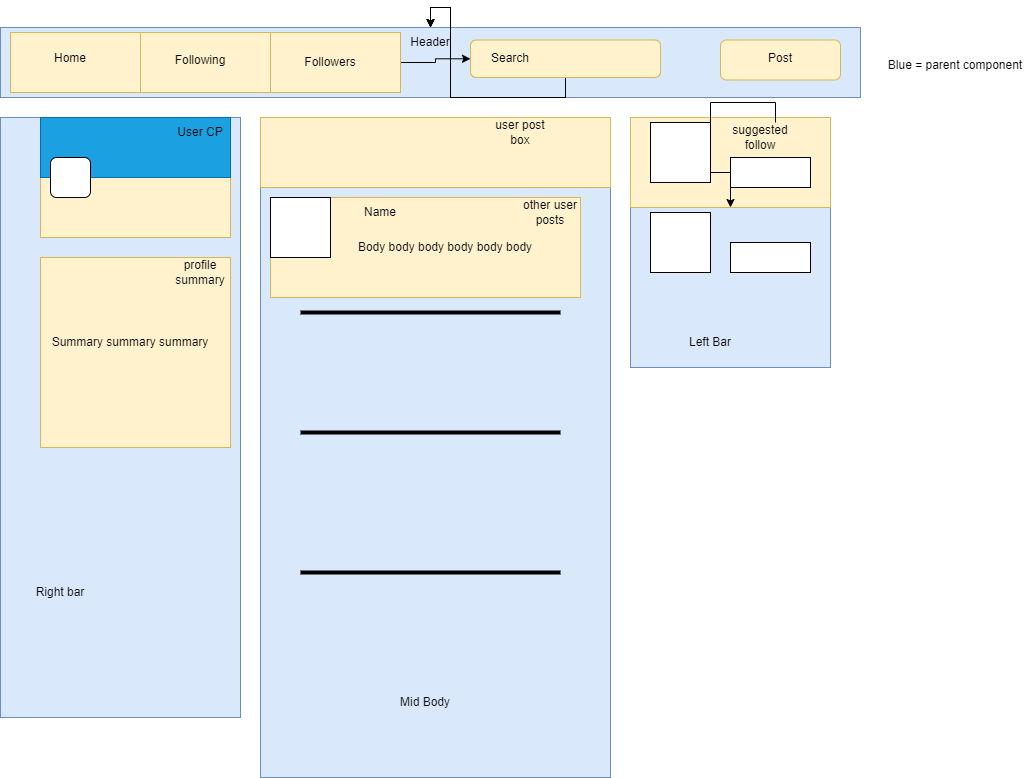

The diagram above was exported from draw.io. Its source (the exported page's mxGraphModel, read from the mxfile embedded in the PNG):
<mxGraphModel dx="1962" dy="1925" grid="1" gridSize="10" guides="1" tooltips="1" connect="1" arrows="1" fold="1" page="1" pageScale="1" pageWidth="850" pageHeight="1100" math="0" shadow="0">
  <root>
    <mxCell id="0" />
    <mxCell id="1" parent="0" />
    <mxCell id="FSrTevLvr-XaCo7ukq4h-40" value="" style="rounded=0;whiteSpace=wrap;html=1;fillColor=#dae8fc;strokeColor=#6c8ebf;" vertex="1" parent="1">
      <mxGeometry x="-10" y="90" width="240" height="600" as="geometry" />
    </mxCell>
    <mxCell id="FSrTevLvr-XaCo7ukq4h-1" value="" style="rounded=0;whiteSpace=wrap;html=1;fillColor=#dae8fc;strokeColor=#6c8ebf;" vertex="1" parent="1">
      <mxGeometry x="-10" width="860" height="70" as="geometry" />
    </mxCell>
    <mxCell id="FSrTevLvr-XaCo7ukq4h-2" value="" style="rounded=0;whiteSpace=wrap;html=1;fillColor=#fff2cc;strokeColor=#d6b656;" vertex="1" parent="1">
      <mxGeometry y="5" width="130" height="60" as="geometry" />
    </mxCell>
    <mxCell id="FSrTevLvr-XaCo7ukq4h-3" value="" style="rounded=0;whiteSpace=wrap;html=1;fillColor=#fff2cc;strokeColor=#d6b656;" vertex="1" parent="1">
      <mxGeometry x="130" y="5" width="130" height="60" as="geometry" />
    </mxCell>
    <mxCell id="FSrTevLvr-XaCo7ukq4h-35" value="" style="edgeStyle=orthogonalEdgeStyle;rounded=0;orthogonalLoop=1;jettySize=auto;html=1;" edge="1" parent="1" source="FSrTevLvr-XaCo7ukq4h-4" target="FSrTevLvr-XaCo7ukq4h-6">
      <mxGeometry relative="1" as="geometry" />
    </mxCell>
    <mxCell id="FSrTevLvr-XaCo7ukq4h-4" value="" style="rounded=0;whiteSpace=wrap;html=1;fillColor=#fff2cc;strokeColor=#d6b656;" vertex="1" parent="1">
      <mxGeometry x="260" y="5" width="130" height="60" as="geometry" />
    </mxCell>
    <mxCell id="FSrTevLvr-XaCo7ukq4h-7" style="edgeStyle=orthogonalEdgeStyle;rounded=0;orthogonalLoop=1;jettySize=auto;html=1;" edge="1" parent="1" source="FSrTevLvr-XaCo7ukq4h-6" target="FSrTevLvr-XaCo7ukq4h-1">
      <mxGeometry relative="1" as="geometry" />
    </mxCell>
    <mxCell id="FSrTevLvr-XaCo7ukq4h-8" style="edgeStyle=orthogonalEdgeStyle;rounded=0;orthogonalLoop=1;jettySize=auto;html=1;" edge="1" parent="1" source="FSrTevLvr-XaCo7ukq4h-6" target="FSrTevLvr-XaCo7ukq4h-1">
      <mxGeometry relative="1" as="geometry" />
    </mxCell>
    <mxCell id="FSrTevLvr-XaCo7ukq4h-9" style="edgeStyle=orthogonalEdgeStyle;rounded=0;orthogonalLoop=1;jettySize=auto;html=1;" edge="1" parent="1" source="FSrTevLvr-XaCo7ukq4h-6" target="FSrTevLvr-XaCo7ukq4h-1">
      <mxGeometry relative="1" as="geometry" />
    </mxCell>
    <mxCell id="FSrTevLvr-XaCo7ukq4h-6" value="" style="rounded=1;whiteSpace=wrap;html=1;fillColor=#fff2cc;strokeColor=#d6b656;" vertex="1" parent="1">
      <mxGeometry x="460" y="12.5" width="190" height="37.5" as="geometry" />
    </mxCell>
    <mxCell id="FSrTevLvr-XaCo7ukq4h-10" value="" style="rounded=1;whiteSpace=wrap;html=1;fillColor=#fff2cc;strokeColor=#d6b656;" vertex="1" parent="1">
      <mxGeometry x="710" y="12.5" width="120" height="40" as="geometry" />
    </mxCell>
    <mxCell id="FSrTevLvr-XaCo7ukq4h-12" value="" style="rounded=0;whiteSpace=wrap;html=1;fillColor=#fff2cc;strokeColor=#d6b656;" vertex="1" parent="1">
      <mxGeometry x="30" y="90" width="190" height="120" as="geometry" />
    </mxCell>
    <mxCell id="FSrTevLvr-XaCo7ukq4h-13" value="" style="whiteSpace=wrap;html=1;aspect=fixed;fillColor=#fff2cc;strokeColor=#d6b656;" vertex="1" parent="1">
      <mxGeometry x="30" y="230" width="190" height="190" as="geometry" />
    </mxCell>
    <mxCell id="FSrTevLvr-XaCo7ukq4h-14" value="" style="rounded=0;whiteSpace=wrap;html=1;fillColor=#dae8fc;strokeColor=#6c8ebf;" vertex="1" parent="1">
      <mxGeometry x="250" y="90" width="350" height="660" as="geometry" />
    </mxCell>
    <mxCell id="FSrTevLvr-XaCo7ukq4h-15" value="" style="rounded=0;whiteSpace=wrap;html=1;fillColor=#dae8fc;strokeColor=#6c8ebf;" vertex="1" parent="1">
      <mxGeometry x="620" y="90" width="200" height="250" as="geometry" />
    </mxCell>
    <mxCell id="FSrTevLvr-XaCo7ukq4h-16" value="" style="rounded=0;whiteSpace=wrap;html=1;fillColor=#fff2cc;strokeColor=#d6b656;" vertex="1" parent="1">
      <mxGeometry x="250" y="90" width="350" height="70" as="geometry" />
    </mxCell>
    <mxCell id="FSrTevLvr-XaCo7ukq4h-19" value="" style="line;strokeWidth=4;html=1;perimeter=backbonePerimeter;points=[];outlineConnect=0;" vertex="1" parent="1">
      <mxGeometry x="290" y="280" width="260" height="10" as="geometry" />
    </mxCell>
    <mxCell id="FSrTevLvr-XaCo7ukq4h-20" value="" style="line;strokeWidth=4;html=1;perimeter=backbonePerimeter;points=[];outlineConnect=0;" vertex="1" parent="1">
      <mxGeometry x="290" y="400" width="260" height="10" as="geometry" />
    </mxCell>
    <mxCell id="FSrTevLvr-XaCo7ukq4h-21" value="" style="line;strokeWidth=4;html=1;perimeter=backbonePerimeter;points=[];outlineConnect=0;" vertex="1" parent="1">
      <mxGeometry x="290" y="540" width="260" height="10" as="geometry" />
    </mxCell>
    <mxCell id="FSrTevLvr-XaCo7ukq4h-33" value="" style="rounded=0;whiteSpace=wrap;html=1;fillColor=#fff2cc;strokeColor=#d6b656;" vertex="1" parent="1">
      <mxGeometry x="260" y="170" width="310" height="100" as="geometry" />
    </mxCell>
    <mxCell id="FSrTevLvr-XaCo7ukq4h-42" value="" style="rounded=0;whiteSpace=wrap;html=1;fillColor=#fff2cc;strokeColor=#d6b656;" vertex="1" parent="1">
      <mxGeometry x="620" y="90" width="200" height="90" as="geometry" />
    </mxCell>
    <mxCell id="FSrTevLvr-XaCo7ukq4h-22" value="" style="rounded=0;whiteSpace=wrap;html=1;" vertex="1" parent="1">
      <mxGeometry x="260" y="170" width="60" height="60" as="geometry" />
    </mxCell>
    <mxCell id="FSrTevLvr-XaCo7ukq4h-23" value="" style="rounded=0;whiteSpace=wrap;html=1;" vertex="1" parent="1">
      <mxGeometry x="640" y="95" width="60" height="60" as="geometry" />
    </mxCell>
    <mxCell id="FSrTevLvr-XaCo7ukq4h-24" value="" style="rounded=0;whiteSpace=wrap;html=1;" vertex="1" parent="1">
      <mxGeometry x="640" y="185" width="60" height="60" as="geometry" />
    </mxCell>
    <mxCell id="FSrTevLvr-XaCo7ukq4h-27" value="" style="rounded=0;whiteSpace=wrap;html=1;fillColor=#1ba1e2;strokeColor=#006EAF;fontColor=#ffffff;" vertex="1" parent="1">
      <mxGeometry x="30" y="90" width="190" height="60" as="geometry" />
    </mxCell>
    <mxCell id="FSrTevLvr-XaCo7ukq4h-25" value="" style="rounded=1;whiteSpace=wrap;html=1;" vertex="1" parent="1">
      <mxGeometry x="40" y="130" width="40" height="40" as="geometry" />
    </mxCell>
    <mxCell id="FSrTevLvr-XaCo7ukq4h-28" value="" style="rounded=0;whiteSpace=wrap;html=1;" vertex="1" parent="1">
      <mxGeometry x="720" y="130" width="80" height="30" as="geometry" />
    </mxCell>
    <mxCell id="FSrTevLvr-XaCo7ukq4h-29" value="" style="rounded=0;whiteSpace=wrap;html=1;" vertex="1" parent="1">
      <mxGeometry x="720" y="215" width="80" height="30" as="geometry" />
    </mxCell>
    <mxCell id="FSrTevLvr-XaCo7ukq4h-30" value="Name" style="text;html=1;strokeColor=none;fillColor=none;align=center;verticalAlign=middle;whiteSpace=wrap;rounded=0;" vertex="1" parent="1">
      <mxGeometry x="340" y="170" width="60" height="30" as="geometry" />
    </mxCell>
    <mxCell id="FSrTevLvr-XaCo7ukq4h-31" value="Body body body body body body" style="text;html=1;strokeColor=none;fillColor=none;align=center;verticalAlign=middle;whiteSpace=wrap;rounded=0;" vertex="1" parent="1">
      <mxGeometry x="340" y="200" width="190" height="40" as="geometry" />
    </mxCell>
    <mxCell id="FSrTevLvr-XaCo7ukq4h-32" value="Summary summary summary" style="text;html=1;strokeColor=none;fillColor=none;align=center;verticalAlign=middle;whiteSpace=wrap;rounded=0;" vertex="1" parent="1">
      <mxGeometry x="40" y="250" width="160" height="130" as="geometry" />
    </mxCell>
    <mxCell id="FSrTevLvr-XaCo7ukq4h-37" value="Blue = parent component" style="text;html=1;strokeColor=none;fillColor=none;align=center;verticalAlign=middle;whiteSpace=wrap;rounded=0;" vertex="1" parent="1">
      <mxGeometry x="870" y="22.5" width="150" height="30" as="geometry" />
    </mxCell>
    <mxCell id="FSrTevLvr-XaCo7ukq4h-38" value="Header" style="text;html=1;strokeColor=none;fillColor=none;align=center;verticalAlign=middle;whiteSpace=wrap;rounded=0;" vertex="1" parent="1">
      <mxGeometry x="390" width="60" height="30" as="geometry" />
    </mxCell>
    <mxCell id="FSrTevLvr-XaCo7ukq4h-43" value="Right bar" style="text;html=1;strokeColor=none;fillColor=none;align=center;verticalAlign=middle;whiteSpace=wrap;rounded=0;" vertex="1" parent="1">
      <mxGeometry x="20" y="550" width="60" height="30" as="geometry" />
    </mxCell>
    <mxCell id="FSrTevLvr-XaCo7ukq4h-44" value="Mid Body" style="text;html=1;strokeColor=none;fillColor=none;align=center;verticalAlign=middle;whiteSpace=wrap;rounded=0;" vertex="1" parent="1">
      <mxGeometry x="385" y="660" width="60" height="30" as="geometry" />
    </mxCell>
    <mxCell id="FSrTevLvr-XaCo7ukq4h-45" value="Left Bar" style="text;html=1;strokeColor=none;fillColor=none;align=center;verticalAlign=middle;whiteSpace=wrap;rounded=0;" vertex="1" parent="1">
      <mxGeometry x="670" y="300" width="60" height="30" as="geometry" />
    </mxCell>
    <mxCell id="FSrTevLvr-XaCo7ukq4h-47" style="edgeStyle=orthogonalEdgeStyle;rounded=0;orthogonalLoop=1;jettySize=auto;html=1;exitX=0.75;exitY=0;exitDx=0;exitDy=0;" edge="1" parent="1" source="FSrTevLvr-XaCo7ukq4h-46" target="FSrTevLvr-XaCo7ukq4h-42">
      <mxGeometry relative="1" as="geometry" />
    </mxCell>
    <mxCell id="FSrTevLvr-XaCo7ukq4h-46" value="suggested follow" style="text;html=1;strokeColor=none;fillColor=none;align=center;verticalAlign=middle;whiteSpace=wrap;rounded=0;" vertex="1" parent="1">
      <mxGeometry x="720" y="95" width="60" height="30" as="geometry" />
    </mxCell>
    <mxCell id="FSrTevLvr-XaCo7ukq4h-48" value="user post box" style="text;html=1;strokeColor=none;fillColor=none;align=center;verticalAlign=middle;whiteSpace=wrap;rounded=0;" vertex="1" parent="1">
      <mxGeometry x="480" y="90" width="60" height="30" as="geometry" />
    </mxCell>
    <mxCell id="FSrTevLvr-XaCo7ukq4h-49" value="other user posts" style="text;html=1;strokeColor=none;fillColor=none;align=center;verticalAlign=middle;whiteSpace=wrap;rounded=0;" vertex="1" parent="1">
      <mxGeometry x="510" y="170" width="60" height="30" as="geometry" />
    </mxCell>
    <mxCell id="FSrTevLvr-XaCo7ukq4h-50" value="profile summary" style="text;html=1;strokeColor=none;fillColor=none;align=center;verticalAlign=middle;whiteSpace=wrap;rounded=0;" vertex="1" parent="1">
      <mxGeometry x="160" y="230" width="60" height="30" as="geometry" />
    </mxCell>
    <mxCell id="FSrTevLvr-XaCo7ukq4h-51" value="User CP" style="text;html=1;strokeColor=none;fillColor=none;align=center;verticalAlign=middle;whiteSpace=wrap;rounded=0;" vertex="1" parent="1">
      <mxGeometry x="160" y="90" width="60" height="30" as="geometry" />
    </mxCell>
    <mxCell id="FSrTevLvr-XaCo7ukq4h-52" value="Search" style="text;html=1;strokeColor=none;fillColor=none;align=center;verticalAlign=middle;whiteSpace=wrap;rounded=0;" vertex="1" parent="1">
      <mxGeometry x="470" y="16.25" width="60" height="30" as="geometry" />
    </mxCell>
    <mxCell id="FSrTevLvr-XaCo7ukq4h-53" value="Post" style="text;html=1;strokeColor=none;fillColor=none;align=center;verticalAlign=middle;whiteSpace=wrap;rounded=0;" vertex="1" parent="1">
      <mxGeometry x="740" y="16.25" width="60" height="30" as="geometry" />
    </mxCell>
    <mxCell id="FSrTevLvr-XaCo7ukq4h-54" value="Home" style="text;html=1;strokeColor=none;fillColor=none;align=center;verticalAlign=middle;whiteSpace=wrap;rounded=0;" vertex="1" parent="1">
      <mxGeometry x="30" y="16.25" width="60" height="30" as="geometry" />
    </mxCell>
    <mxCell id="FSrTevLvr-XaCo7ukq4h-57" value="Following" style="text;html=1;strokeColor=none;fillColor=none;align=center;verticalAlign=middle;whiteSpace=wrap;rounded=0;" vertex="1" parent="1">
      <mxGeometry x="160" y="17.5" width="60" height="30" as="geometry" />
    </mxCell>
    <mxCell id="FSrTevLvr-XaCo7ukq4h-58" value="Followers" style="text;html=1;strokeColor=none;fillColor=none;align=center;verticalAlign=middle;whiteSpace=wrap;rounded=0;" vertex="1" parent="1">
      <mxGeometry x="290" y="20" width="60" height="30" as="geometry" />
    </mxCell>
  </root>
</mxGraphModel>